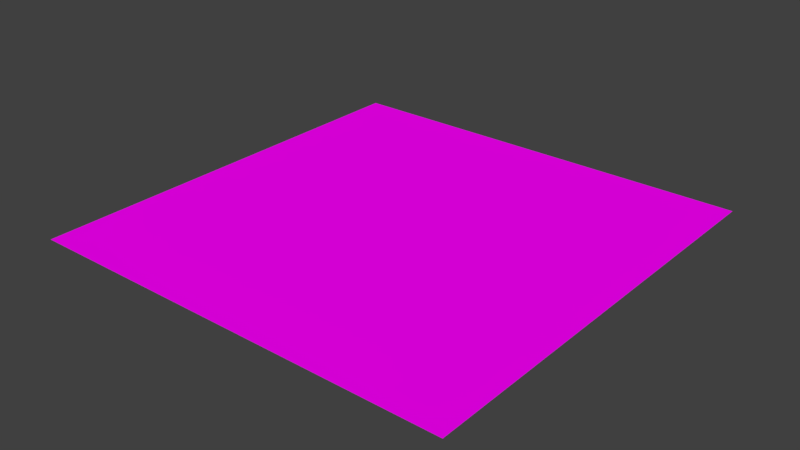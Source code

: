 # Source: crossing.blend  (saved by Blender 2.79.0; exported with 4.5.12 LTS)
import bpy
from mathutils import Matrix  # noqa: F401  (used for matrix-valued properties, if any)

bpy.ops.wm.read_factory_settings(use_empty=True)
scene = bpy.context.scene
scene.name = 'Scene'

# ---- collections
col_collection_1 = bpy.data.collections.new('Collection 1'); scene.collection.children.link(col_collection_1)

# ---- images (referenced by path relative to the original .blend; pixels are not part of the script)
import os
ASSET_DIR = os.environ.get("B2B_ASSET_DIR", "")  # directory of the original .blend (textures are referenced by path, not embedded)
HERE = os.path.dirname(os.path.abspath(__file__))  # packed textures are extracted next to this script under _unpacked/

def load_image(name, relpath, width, height, colorspace="sRGB"):
    """Load a texture the original file referenced (path relative to the .blend, or extracted next to this script)."""
    p = next((c for c in (os.path.join(HERE, relpath), os.path.join(ASSET_DIR, relpath)) if relpath and os.path.exists(c)), "")
    if p:
        img = bpy.data.images.load(p, check_existing=True)
        img.name = name
    else:  # same state as the original file: an image datablock whose file is absent (Cycles renders it pink)
        img = bpy.data.images.new(name, width, height)
        img.source = "FILE"
        img.filepath = "//" + (relpath or name)
    img.colorspace_settings.name = colorspace
    return img
img_crossing_png = load_image('crossing.png', 'crossing.png', 1024, 1024, 'sRGB')

# ---- materials (node trees are filled in below, after node groups)
mat_crossingmat = bpy.data.materials.new('crossingMat')
mat_crossingmat.alpha_threshold = 0.0
mat_crossingmat.roughness = 0.5

# ---- material node trees
mat_crossingmat.use_nodes = True; mat_crossingmat.node_tree.nodes.clear()
_N = mat_crossingmat.node_tree.nodes; _L = mat_crossingmat.node_tree.links
n0 = _N.new('ShaderNodeOutputMaterial'); n0.name = 'Material Output'; n0.location = (300, 300)
n1 = _N.new('ShaderNodeBsdfDiffuse'); n1.name = 'Diffuse BSDF'; n1.location = (10, 300)
n2 = _N.new('ShaderNodeTexImage'); n2.name = 'Image Texture'; n2.location = (-180, 300)
n2.width = 140
n2.image = img_crossing_png
_L.new(n1.outputs[0], n0.inputs[0])
_L.new(n2.outputs[0], n1.inputs[0])
n0.is_active_output = True

# ---- world
world_world = bpy.data.worlds.new('World'); scene.world = world_world
world_world.color = (0.05088, 0.05088, 0.05088)
world_world.use_sun_shadow = False
world_world.sun_shadow_jitter_overblur = 0.0
world_world.cycles.sampling_method = 'MANUAL'

# ---- meshes
me_crossing = bpy.data.meshes.new('crossing')
me_crossing.from_pydata([(-3.0, -3.0, 0.0), (3.0, -3.0, 0.0), (-3.0, 3.0, 0.0), (3.0, 3.0, 0.0)], [], [(0, 1, 3, 2)])
_uv = me_crossing.uv_layers.new(name='UVMap')
_uv.uv.foreach_set('vector', [9.998e-05, 0.0001001, 0.9999, 9.998e-05, 0.9999, 0.9999, 9.998e-05, 0.9999])
me_crossing.materials.append(mat_crossingmat)
me_crossing.use_remesh_preserve_volume = False
me_crossing.use_remesh_preserve_attributes = False
me_crossing.use_mirror_vertex_groups = False
me_crossing.update()

# ---- objects
ob_crossing = bpy.data.objects.new('crossing', me_crossing)

# ---- transforms, parenting, visibility, modifiers, constraints
ob_crossing.location = (0.0, 0.0, 0.0)
ob_crossing.lineart.crease_threshold = 0.0

# ---- collection membership
col_collection_1.objects.link(ob_crossing)

# ---- scene / render settings (as saved in the file)
scene.frame_start = 1; scene.frame_end = 250; scene.frame_set(1)
scene.render.engine = 'CYCLES'
scene.render.resolution_percentage = 50
scene.render.dither_intensity = 0.0
scene.cycles.use_denoising = False
scene.cycles.samples = 128
scene.cycles.sampling_pattern = 'TABULATED_SOBOL'
scene.cycles.use_adaptive_sampling = False
scene.cycles.use_light_tree = False
scene.cycles.blur_glossy = 0.0
scene.cycles.sample_clamp_indirect = 0.0
scene.view_settings.view_transform = 'Standard'
bpy.context.view_layer.update()

# ---- added for rendering (the .blend has no active camera and no usable light): camera, sun
cam_auto = bpy.data.cameras.new('AutoCamera')
cam_auto.lens = 50.0
cam_auto.sensor_width = 36.0
cam_auto.clip_end = 1000.0
ob_auto_camera = bpy.data.objects.new('AutoCamera', cam_auto)
scene.collection.objects.link(ob_auto_camera)
ob_auto_camera.location = (7.85079, -9.42095, 6.28063)
ob_auto_camera.rotation_euler = (1.09748, -7.21219e-08, 0.694738)
scene.camera = ob_auto_camera
light_auto_sun = bpy.data.lights.new('AutoSun', 'SUN')
light_auto_sun.energy = 3.0
light_auto_sun.angle = 0.0523599
ob_auto_sun = bpy.data.objects.new('AutoSun', light_auto_sun)
scene.collection.objects.link(ob_auto_sun)
ob_auto_sun.rotation_euler = (0.872665, 0.174533, 0.523599)
bpy.context.view_layer.update()
